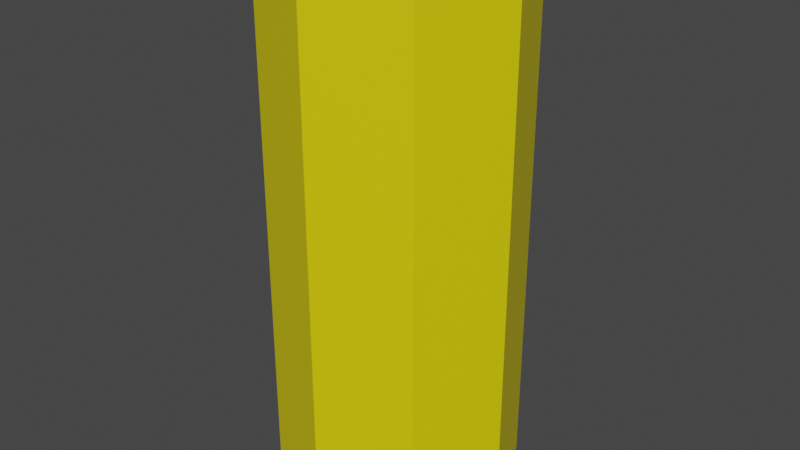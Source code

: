 # Source: Player03.blend  (saved by Blender 3.1.7; exported with 4.5.12 LTS)
import bpy
from mathutils import Matrix  # noqa: F401  (used for matrix-valued properties, if any)

bpy.ops.wm.read_factory_settings(use_empty=True)
scene = bpy.context.scene
scene.name = 'Scene'

# ---- collections
col_collection = bpy.data.collections.new('Collection'); scene.collection.children.link(col_collection)

# ---- materials (node trees are filled in below, after node groups)
mat_playermat03 = bpy.data.materials.new('PlayerMat03')
mat_playermat03.use_transparent_shadow = False

# ---- material node trees
mat_playermat03.use_nodes = True; mat_playermat03.node_tree.nodes.clear()
_N = mat_playermat03.node_tree.nodes; _L = mat_playermat03.node_tree.links
n0 = _N.new('ShaderNodeBsdfPrincipled'); n0.name = 'Principled BSDF'; n0.location = (10, 300)
n0.distribution = 'GGX'
n0.subsurface_method = 'RANDOM_WALK_SKIN'
n0.inputs[0].default_value = (0.8, 0.6827, 0.0, 1.0)
n0.inputs[3].default_value = 1.45
n0.inputs[27].default_value = (0.0, 0.0, 0.0, 1.0)
n0.inputs[28].default_value = 1.0
n1 = _N.new('ShaderNodeOutputMaterial'); n1.name = 'Material Output'; n1.location = (300, 300)
_L.new(n0.outputs[0], n1.inputs[0])
n1.is_active_output = True

# ---- world
world_world = bpy.data.worlds.new('World'); scene.world = world_world
world_world.use_nodes = True; world_world.node_tree.nodes.clear()
_N = world_world.node_tree.nodes; _L = world_world.node_tree.links
n0 = _N.new('ShaderNodeOutputWorld'); n0.name = 'World Output'; n0.location = (300, 300)
n1 = _N.new('ShaderNodeBackground'); n1.name = 'Background'; n1.location = (10, 300)
n1.inputs[0].default_value = (0.05088, 0.05088, 0.05088, 1.0)
_L.new(n1.outputs[0], n0.inputs[0])
n0.is_active_output = True
world_world.color = (0.05088, 0.05088, 0.05088)
world_world.use_sun_shadow = False
world_world.sun_shadow_jitter_overblur = 0.0

# ---- meshes
me_cylinder_001 = bpy.data.meshes.new('Cylinder.001')
me_cylinder_001.from_pydata([(0.0, 0.4064, -1.0), (0.0, 0.4064, 0.77), (0.2874, 0.2874, -1.0), (0.2874, 0.2874, 0.77), (0.4064, -1.776e-08, -1.0), (0.4064, -1.776e-08, 0.77), (0.2874, -0.2874, -1.0), (0.2874, -0.2874, 0.77), (-3.553e-08, -0.4064, -1.0), (-3.553e-08, -0.4064, 0.77), (-0.2874, -0.2874, -1.0), (-0.2874, -0.2874, 0.77), (-0.4064, 4.846e-09, -1.0), (-0.4064, 4.846e-09, 0.77), (-0.2874, 0.2874, -1.0), (-0.2874, 0.2874, 0.77)], [], [(0, 1, 3, 2), (2, 3, 5, 4), (4, 5, 7, 6), (6, 7, 9, 8), (8, 9, 11, 10), (10, 11, 13, 12), (3, 1, 15, 13, 11, 9, 7, 5), (12, 13, 15, 14), (14, 15, 1, 0), (0, 2, 4, 6, 8, 10, 12, 14)])
_uv = me_cylinder_001.uv_layers.new(name='UVMap')
_uv.uv.foreach_set('vector', [1.0, 0.5, 1.0, 1.0, 0.875, 1.0, 0.875, 0.5, 0.875, 0.5, 0.875, 1.0, 0.75, 1.0, 0.75, 0.5, 0.75, 0.5, 0.75, 1.0, 0.625, 1.0, 0.625, 0.5, 0.625, 0.5, 0.625, 1.0, 0.5, 1.0, 0.5, 0.5, 0.5, 0.5, 0.5, 1.0, 0.375, 1.0, 0.375, 0.5, 0.375, 0.5, 0.375, 1.0, 0.25, 1.0, 0.25, 0.5, 0.4197, 0.4197, 0.25, 0.49, 0.08029, 0.4197, 0.01, 0.25, 0.08029, 0.08029, 0.25, 0.01, 0.4197, 0.08029, 0.49, 0.25, 0.25, 0.5, 0.25, 1.0, 0.125, 1.0, 0.125, 0.5, 0.125, 0.5, 0.125, 1.0, 0.0, 1.0, 0.0, 0.5, 0.75, 0.49, 0.9197, 0.4197, 0.99, 0.25, 0.9197, 0.08029, 0.75, 0.01, 0.5803, 0.08029, 0.51, 0.25, 0.5803, 0.4197])
me_cylinder_001.materials.append(mat_playermat03)
me_cylinder_001.use_remesh_fix_poles = True
me_cylinder_001.use_remesh_preserve_attributes = False
me_cylinder_001.update()

# ---- objects
ob_cylinder = bpy.data.objects.new('Cylinder', me_cylinder_001)

# ---- transforms, parenting, visibility, modifiers, constraints
ob_cylinder.location = (0.0, 0.0, 1.0)

# ---- collection membership
col_collection.objects.link(ob_cylinder)

# ---- scene / render settings (as saved in the file)
scene.frame_start = 1; scene.frame_end = 250; scene.frame_set(1)
scene.render.engine = 'BLENDER_EEVEE_NEXT'
scene.cycles.sampling_pattern = 'TABULATED_SOBOL'
scene.cycles.use_light_tree = False
scene.view_settings.view_transform = 'Filmic'
bpy.context.view_layer.update()

# ---- added for rendering (the .blend has no active camera and no usable light): camera, sun
cam_auto = bpy.data.cameras.new('AutoCamera')
cam_auto.lens = 50.0
cam_auto.sensor_width = 36.0
cam_auto.clip_end = 1000.0
ob_auto_camera = bpy.data.objects.new('AutoCamera', cam_auto)
scene.collection.objects.link(ob_auto_camera)
ob_auto_camera.location = (1.95268, -2.34322, 2.44715)
ob_auto_camera.rotation_euler = (1.09748, -7.21219e-08, 0.694738)
scene.camera = ob_auto_camera
light_auto_sun = bpy.data.lights.new('AutoSun', 'SUN')
light_auto_sun.energy = 3.0
light_auto_sun.angle = 0.0523599
ob_auto_sun = bpy.data.objects.new('AutoSun', light_auto_sun)
scene.collection.objects.link(ob_auto_sun)
ob_auto_sun.rotation_euler = (0.872665, 0.174533, 0.523599)
bpy.context.view_layer.update()

